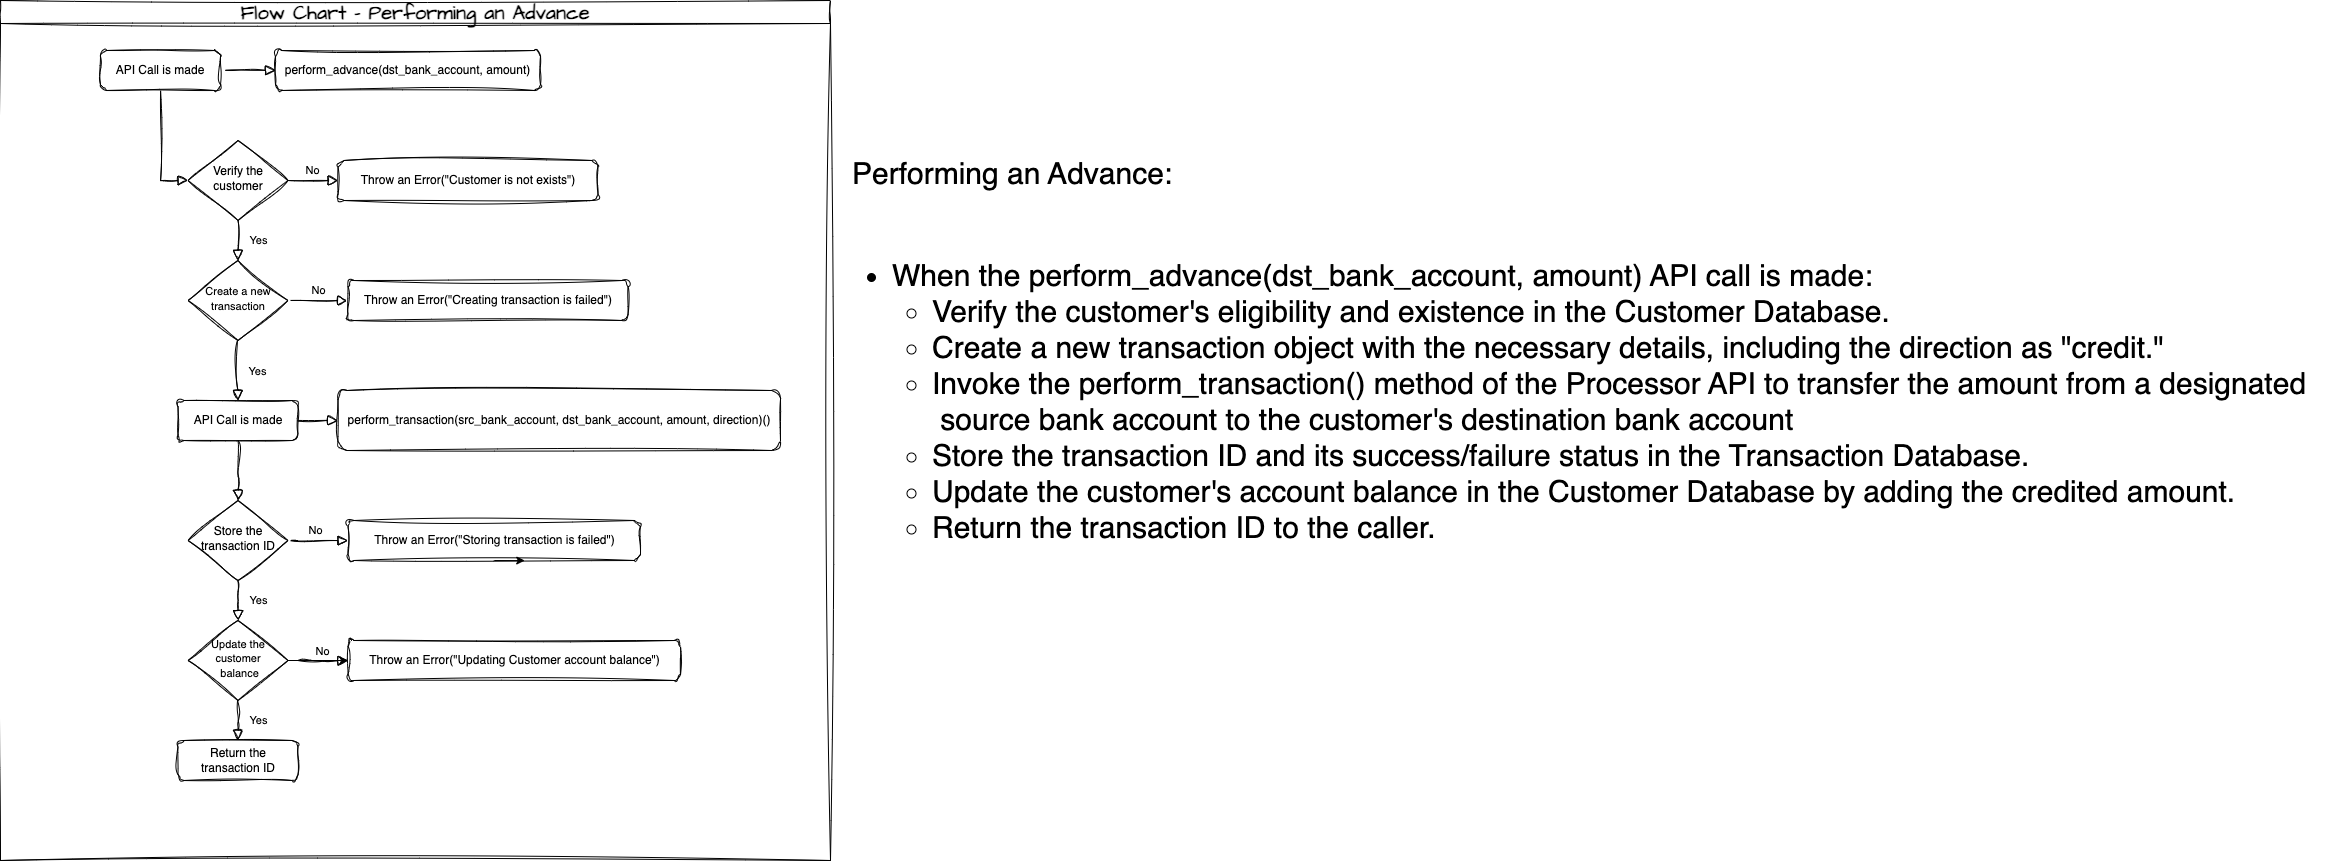

The diagram above was exported from draw.io. Its source (the exported page's mxGraphModel, read from the mxfile embedded in the PNG):
<mxGraphModel dx="2403" dy="1177" grid="1" gridSize="10" guides="1" tooltips="1" connect="1" arrows="1" fold="1" page="1" pageScale="1" pageWidth="827" pageHeight="1169" math="0" shadow="0">
  <root>
    <mxCell id="WIyWlLk6GJQsqaUBKTNV-0" />
    <mxCell id="WIyWlLk6GJQsqaUBKTNV-1" parent="WIyWlLk6GJQsqaUBKTNV-0" />
    <mxCell id="WIyWlLk6GJQsqaUBKTNV-2" value="" style="rounded=0;html=1;jettySize=auto;orthogonalLoop=1;fontSize=11;endArrow=block;endFill=0;endSize=8;strokeWidth=1;shadow=0;labelBackgroundColor=none;edgeStyle=orthogonalEdgeStyle;sketch=1;curveFitting=1;jiggle=2;entryX=0;entryY=0.5;entryDx=0;entryDy=0;" parent="WIyWlLk6GJQsqaUBKTNV-1" source="WIyWlLk6GJQsqaUBKTNV-3" target="WIyWlLk6GJQsqaUBKTNV-6" edge="1">
      <mxGeometry relative="1" as="geometry" />
    </mxCell>
    <mxCell id="WIyWlLk6GJQsqaUBKTNV-3" value="API Call is made" style="rounded=1;whiteSpace=wrap;html=1;fontSize=12;glass=0;strokeWidth=1;shadow=0;sketch=1;curveFitting=1;jiggle=2;" parent="WIyWlLk6GJQsqaUBKTNV-1" vertex="1">
      <mxGeometry x="160" y="80" width="120" height="40" as="geometry" />
    </mxCell>
    <mxCell id="iWckdmoRfbad8piWLoUN-0" value="Flow Chart -&amp;nbsp;Performing an Advance" style="swimlane;whiteSpace=wrap;html=1;hachureGap=4;fontFamily=Architects Daughter;fontSource=https%3A%2F%2Ffonts.googleapis.com%2Fcss%3Ffamily%3DArchitects%2BDaughter;fontSize=20;strokeWidth=1;perimeterSpacing=2;sketch=1;curveFitting=1;jiggle=2;" vertex="1" parent="WIyWlLk6GJQsqaUBKTNV-1">
      <mxGeometry x="60" y="30" width="830" height="860" as="geometry" />
    </mxCell>
    <mxCell id="iWckdmoRfbad8piWLoUN-16" value="perform_advance(dst_bank_account, amount)" style="rounded=1;whiteSpace=wrap;html=1;fontSize=12;glass=0;strokeWidth=1;shadow=0;sketch=1;curveFitting=1;jiggle=2;" vertex="1" parent="iWckdmoRfbad8piWLoUN-0">
      <mxGeometry x="275" y="50" width="265" height="40" as="geometry" />
    </mxCell>
    <mxCell id="iWckdmoRfbad8piWLoUN-19" value="" style="edgeStyle=orthogonalEdgeStyle;rounded=0;html=1;jettySize=auto;orthogonalLoop=1;fontSize=11;endArrow=block;endFill=0;endSize=8;strokeWidth=1;shadow=0;labelBackgroundColor=none;sketch=1;curveFitting=1;jiggle=2;" edge="1" parent="iWckdmoRfbad8piWLoUN-0">
      <mxGeometry y="10" relative="1" as="geometry">
        <mxPoint as="offset" />
        <mxPoint x="225" y="69.8" as="sourcePoint" />
        <mxPoint x="275" y="69.8" as="targetPoint" />
      </mxGeometry>
    </mxCell>
    <mxCell id="WIyWlLk6GJQsqaUBKTNV-11" value="Return the transaction ID" style="rounded=1;whiteSpace=wrap;html=1;fontSize=12;glass=0;strokeWidth=1;shadow=0;sketch=1;curveFitting=1;jiggle=2;" parent="iWckdmoRfbad8piWLoUN-0" vertex="1">
      <mxGeometry x="177.5" y="740" width="120" height="40" as="geometry" />
    </mxCell>
    <mxCell id="WIyWlLk6GJQsqaUBKTNV-7" value="Throw an Error(&quot;Customer is not exists&quot;)" style="rounded=1;whiteSpace=wrap;html=1;fontSize=12;glass=0;strokeWidth=1;shadow=0;sketch=1;curveFitting=1;jiggle=2;" parent="iWckdmoRfbad8piWLoUN-0" vertex="1">
      <mxGeometry x="337.5" y="160" width="260" height="40" as="geometry" />
    </mxCell>
    <mxCell id="WIyWlLk6GJQsqaUBKTNV-9" value="No" style="edgeStyle=orthogonalEdgeStyle;rounded=0;html=1;jettySize=auto;orthogonalLoop=1;fontSize=11;endArrow=block;endFill=0;endSize=8;strokeWidth=1;shadow=0;labelBackgroundColor=none;sketch=1;curveFitting=1;jiggle=2;entryX=0;entryY=0.5;entryDx=0;entryDy=0;" parent="iWckdmoRfbad8piWLoUN-0" source="WIyWlLk6GJQsqaUBKTNV-10" target="WIyWlLk6GJQsqaUBKTNV-12" edge="1">
      <mxGeometry y="10" relative="1" as="geometry">
        <mxPoint as="offset" />
      </mxGeometry>
    </mxCell>
    <mxCell id="WIyWlLk6GJQsqaUBKTNV-10" value="&lt;font style=&quot;font-size: 11px;&quot;&gt;Create a new transaction &lt;/font&gt;" style="rhombus;whiteSpace=wrap;html=1;shadow=0;fontFamily=Helvetica;fontSize=12;align=center;strokeWidth=1;spacing=6;spacingTop=-4;sketch=1;curveFitting=1;jiggle=2;" parent="iWckdmoRfbad8piWLoUN-0" vertex="1">
      <mxGeometry x="187.5" y="260" width="100" height="80" as="geometry" />
    </mxCell>
    <mxCell id="iWckdmoRfbad8piWLoUN-28" value="perform_transaction(src_bank_account, dst_bank_account, amount, direction)()" style="rounded=1;whiteSpace=wrap;html=1;fontSize=12;glass=0;strokeWidth=1;shadow=0;sketch=1;curveFitting=1;jiggle=2;" vertex="1" parent="iWckdmoRfbad8piWLoUN-0">
      <mxGeometry x="337.5" y="390" width="442.5" height="60" as="geometry" />
    </mxCell>
    <mxCell id="iWckdmoRfbad8piWLoUN-21" value="No" style="edgeStyle=orthogonalEdgeStyle;rounded=0;html=1;jettySize=auto;orthogonalLoop=1;fontSize=11;endArrow=block;endFill=0;endSize=8;strokeWidth=1;shadow=0;labelBackgroundColor=none;sketch=1;curveFitting=1;jiggle=2;" edge="1" parent="iWckdmoRfbad8piWLoUN-0" target="iWckdmoRfbad8piWLoUN-23">
      <mxGeometry y="10" relative="1" as="geometry">
        <mxPoint as="offset" />
        <mxPoint x="297.5" y="540" as="sourcePoint" />
        <Array as="points">
          <mxPoint x="290" y="540" />
          <mxPoint x="290" y="540" />
        </Array>
      </mxGeometry>
    </mxCell>
    <mxCell id="iWckdmoRfbad8piWLoUN-23" value="Throw an Error(&quot;Storing transaction is failed&quot;)" style="rounded=1;whiteSpace=wrap;html=1;fontSize=12;glass=0;strokeWidth=1;shadow=0;sketch=1;curveFitting=1;jiggle=2;" vertex="1" parent="iWckdmoRfbad8piWLoUN-0">
      <mxGeometry x="347.5" y="520" width="292.5" height="40" as="geometry" />
    </mxCell>
    <mxCell id="iWckdmoRfbad8piWLoUN-22" value="Store the transaction ID" style="rhombus;whiteSpace=wrap;html=1;shadow=0;fontFamily=Helvetica;fontSize=12;align=center;strokeWidth=1;spacing=6;spacingTop=-4;sketch=1;curveFitting=1;jiggle=2;" vertex="1" parent="iWckdmoRfbad8piWLoUN-0">
      <mxGeometry x="187.5" y="500" width="100" height="80" as="geometry" />
    </mxCell>
    <mxCell id="iWckdmoRfbad8piWLoUN-29" value="" style="edgeStyle=orthogonalEdgeStyle;rounded=0;html=1;jettySize=auto;orthogonalLoop=1;fontSize=11;endArrow=block;endFill=0;endSize=8;strokeWidth=1;shadow=0;labelBackgroundColor=none;sketch=1;curveFitting=1;jiggle=2;" edge="1" parent="iWckdmoRfbad8piWLoUN-0">
      <mxGeometry y="10" relative="1" as="geometry">
        <mxPoint as="offset" />
        <mxPoint x="287.5" y="419.83" as="sourcePoint" />
        <mxPoint x="337.5" y="419.83" as="targetPoint" />
      </mxGeometry>
    </mxCell>
    <mxCell id="WIyWlLk6GJQsqaUBKTNV-12" value="Throw an Error(&quot;Creating transaction is failed&quot;)" style="rounded=1;whiteSpace=wrap;html=1;fontSize=12;glass=0;strokeWidth=1;shadow=0;sketch=1;curveFitting=1;jiggle=2;" parent="iWckdmoRfbad8piWLoUN-0" vertex="1">
      <mxGeometry x="347.5" y="280" width="280" height="40" as="geometry" />
    </mxCell>
    <mxCell id="iWckdmoRfbad8piWLoUN-32" value="Yes" style="rounded=0;html=1;jettySize=auto;orthogonalLoop=1;fontSize=11;endArrow=block;endFill=0;endSize=8;strokeWidth=1;shadow=0;labelBackgroundColor=none;edgeStyle=orthogonalEdgeStyle;sketch=1;curveFitting=1;jiggle=2;entryX=0.5;entryY=0;entryDx=0;entryDy=0;" edge="1" parent="iWckdmoRfbad8piWLoUN-0" target="iWckdmoRfbad8piWLoUN-43">
      <mxGeometry x="0.0476" y="20" relative="1" as="geometry">
        <mxPoint as="offset" />
        <mxPoint x="237" y="340" as="sourcePoint" />
        <mxPoint x="237" y="380" as="targetPoint" />
      </mxGeometry>
    </mxCell>
    <mxCell id="WIyWlLk6GJQsqaUBKTNV-6" value="Verify the customer" style="rhombus;whiteSpace=wrap;html=1;shadow=0;fontFamily=Helvetica;fontSize=12;align=center;strokeWidth=1;spacing=6;spacingTop=-4;sketch=1;curveFitting=1;jiggle=2;" parent="iWckdmoRfbad8piWLoUN-0" vertex="1">
      <mxGeometry x="187.5" y="140" width="100" height="80" as="geometry" />
    </mxCell>
    <mxCell id="WIyWlLk6GJQsqaUBKTNV-5" value="No" style="edgeStyle=orthogonalEdgeStyle;rounded=0;html=1;jettySize=auto;orthogonalLoop=1;fontSize=11;endArrow=block;endFill=0;endSize=8;strokeWidth=1;shadow=0;labelBackgroundColor=none;sketch=1;curveFitting=1;jiggle=2;" parent="iWckdmoRfbad8piWLoUN-0" source="WIyWlLk6GJQsqaUBKTNV-6" target="WIyWlLk6GJQsqaUBKTNV-7" edge="1">
      <mxGeometry y="10" relative="1" as="geometry">
        <mxPoint as="offset" />
      </mxGeometry>
    </mxCell>
    <mxCell id="WIyWlLk6GJQsqaUBKTNV-4" value="Yes" style="rounded=0;html=1;jettySize=auto;orthogonalLoop=1;fontSize=11;endArrow=block;endFill=0;endSize=8;strokeWidth=1;shadow=0;labelBackgroundColor=none;edgeStyle=orthogonalEdgeStyle;sketch=1;curveFitting=1;jiggle=2;" parent="iWckdmoRfbad8piWLoUN-0" source="WIyWlLk6GJQsqaUBKTNV-6" target="WIyWlLk6GJQsqaUBKTNV-10" edge="1">
      <mxGeometry y="20" relative="1" as="geometry">
        <mxPoint as="offset" />
      </mxGeometry>
    </mxCell>
    <mxCell id="iWckdmoRfbad8piWLoUN-36" value="" style="rounded=0;html=1;jettySize=auto;orthogonalLoop=1;fontSize=11;endArrow=block;endFill=0;endSize=8;strokeWidth=1;shadow=0;labelBackgroundColor=none;edgeStyle=orthogonalEdgeStyle;sketch=1;curveFitting=1;jiggle=2;exitX=0.5;exitY=1;exitDx=0;exitDy=0;" edge="1" parent="iWckdmoRfbad8piWLoUN-0" source="iWckdmoRfbad8piWLoUN-43">
      <mxGeometry x="0.0476" y="20" relative="1" as="geometry">
        <mxPoint as="offset" />
        <mxPoint x="237.24" y="460" as="sourcePoint" />
        <mxPoint x="237.24" y="500" as="targetPoint" />
      </mxGeometry>
    </mxCell>
    <mxCell id="iWckdmoRfbad8piWLoUN-37" value="No" style="edgeStyle=orthogonalEdgeStyle;rounded=0;html=1;jettySize=auto;orthogonalLoop=1;fontSize=11;endArrow=block;endFill=0;endSize=8;strokeWidth=1;shadow=0;labelBackgroundColor=none;sketch=1;curveFitting=1;jiggle=2;" edge="1" parent="iWckdmoRfbad8piWLoUN-0" target="iWckdmoRfbad8piWLoUN-38">
      <mxGeometry y="10" relative="1" as="geometry">
        <mxPoint as="offset" />
        <mxPoint x="297.5" y="660" as="sourcePoint" />
      </mxGeometry>
    </mxCell>
    <mxCell id="iWckdmoRfbad8piWLoUN-38" value="Throw an Error(&quot;Updating Customer account balance&quot;)" style="rounded=1;whiteSpace=wrap;html=1;fontSize=12;glass=0;strokeWidth=1;shadow=0;sketch=1;curveFitting=1;jiggle=2;" vertex="1" parent="iWckdmoRfbad8piWLoUN-0">
      <mxGeometry x="347.5" y="640" width="332.5" height="40" as="geometry" />
    </mxCell>
    <mxCell id="iWckdmoRfbad8piWLoUN-42" value="" style="edgeStyle=orthogonalEdgeStyle;rounded=0;orthogonalLoop=1;jettySize=auto;html=1;" edge="1" parent="iWckdmoRfbad8piWLoUN-0" source="iWckdmoRfbad8piWLoUN-39" target="iWckdmoRfbad8piWLoUN-38">
      <mxGeometry relative="1" as="geometry" />
    </mxCell>
    <mxCell id="iWckdmoRfbad8piWLoUN-39" value="&lt;font style=&quot;font-size: 11px;&quot;&gt;Update the customer&lt;br&gt;&amp;nbsp;balance&lt;/font&gt;" style="rhombus;whiteSpace=wrap;html=1;shadow=0;fontFamily=Helvetica;fontSize=12;align=center;strokeWidth=1;spacing=6;spacingTop=-4;sketch=1;curveFitting=1;jiggle=2;" vertex="1" parent="iWckdmoRfbad8piWLoUN-0">
      <mxGeometry x="187.5" y="620" width="100" height="80" as="geometry" />
    </mxCell>
    <mxCell id="iWckdmoRfbad8piWLoUN-40" value="Yes" style="rounded=0;html=1;jettySize=auto;orthogonalLoop=1;fontSize=11;endArrow=block;endFill=0;endSize=8;strokeWidth=1;shadow=0;labelBackgroundColor=none;edgeStyle=orthogonalEdgeStyle;sketch=1;curveFitting=1;jiggle=2;" edge="1" parent="iWckdmoRfbad8piWLoUN-0">
      <mxGeometry x="0.0476" y="20" relative="1" as="geometry">
        <mxPoint as="offset" />
        <mxPoint x="237.24" y="580" as="sourcePoint" />
        <mxPoint x="237.24" y="620" as="targetPoint" />
      </mxGeometry>
    </mxCell>
    <mxCell id="iWckdmoRfbad8piWLoUN-41" style="edgeStyle=orthogonalEdgeStyle;rounded=0;orthogonalLoop=1;jettySize=auto;html=1;exitX=0.5;exitY=1;exitDx=0;exitDy=0;entryX=0.604;entryY=1.015;entryDx=0;entryDy=0;entryPerimeter=0;" edge="1" parent="iWckdmoRfbad8piWLoUN-0" source="iWckdmoRfbad8piWLoUN-23" target="iWckdmoRfbad8piWLoUN-23">
      <mxGeometry relative="1" as="geometry" />
    </mxCell>
    <mxCell id="iWckdmoRfbad8piWLoUN-43" value="API Call is made" style="rounded=1;whiteSpace=wrap;html=1;fontSize=12;glass=0;strokeWidth=1;shadow=0;sketch=1;curveFitting=1;jiggle=2;" vertex="1" parent="iWckdmoRfbad8piWLoUN-0">
      <mxGeometry x="177.5" y="400" width="120" height="40" as="geometry" />
    </mxCell>
    <mxCell id="iWckdmoRfbad8piWLoUN-44" value="Yes" style="rounded=0;html=1;jettySize=auto;orthogonalLoop=1;fontSize=11;endArrow=block;endFill=0;endSize=8;strokeWidth=1;shadow=0;labelBackgroundColor=none;edgeStyle=orthogonalEdgeStyle;sketch=1;curveFitting=1;jiggle=2;" edge="1" parent="iWckdmoRfbad8piWLoUN-0">
      <mxGeometry x="0.0476" y="20" relative="1" as="geometry">
        <mxPoint as="offset" />
        <mxPoint x="237.07999999999998" y="700" as="sourcePoint" />
        <mxPoint x="237.07999999999998" y="740" as="targetPoint" />
      </mxGeometry>
    </mxCell>
    <mxCell id="iWckdmoRfbad8piWLoUN-45" value="&lt;font style=&quot;font-size: 30px;&quot;&gt;&lt;span style=&quot;background-color: initial;&quot;&gt;Performing an Advance:&lt;/span&gt;&lt;br&gt;&lt;/font&gt;&lt;div style=&quot;font-size: 30px;&quot;&gt;&lt;font style=&quot;font-size: 30px;&quot;&gt;&lt;br&gt;&lt;/font&gt;&lt;/div&gt;&lt;div style=&quot;font-size: 30px;&quot;&gt;&lt;ul style=&quot;&quot;&gt;&lt;li style=&quot;&quot;&gt;&lt;font style=&quot;font-size: 30px;&quot;&gt;When the perform_advance(dst_bank_account, amount) API call is made:&lt;/font&gt;&lt;/li&gt;&lt;ul style=&quot;&quot;&gt;&lt;li style=&quot;&quot;&gt;&lt;font style=&quot;font-size: 30px;&quot;&gt;Verify the customer's eligibility and existence in the Customer Database.&lt;/font&gt;&lt;/li&gt;&lt;li style=&quot;&quot;&gt;&lt;font style=&quot;font-size: 30px;&quot;&gt;Create a new transaction object with the necessary details, including the direction as &quot;credit.&quot;&lt;/font&gt;&lt;/li&gt;&lt;li style=&quot;&quot;&gt;&lt;font style=&quot;font-size: 30px;&quot;&gt;Invoke the perform_transaction() method of the Processor API to transfer the amount from a designated&lt;br&gt;&amp;nbsp;source bank account to the customer's destination bank account&lt;/font&gt;&lt;/li&gt;&lt;li style=&quot;&quot;&gt;&lt;font style=&quot;font-size: 30px;&quot;&gt;Store the transaction ID and its success/failure status in the Transaction Database.&lt;/font&gt;&lt;/li&gt;&lt;li style=&quot;&quot;&gt;&lt;font style=&quot;font-size: 30px;&quot;&gt;Update the customer's account balance in the Customer Database by adding the credited amount.&lt;/font&gt;&lt;/li&gt;&lt;li style=&quot;&quot;&gt;&lt;font style=&quot;font-size: 30px;&quot;&gt;Return the transaction ID to the caller.&lt;/font&gt;&lt;/li&gt;&lt;/ul&gt;&lt;/ul&gt;&lt;/div&gt;" style="text;html=1;align=left;verticalAlign=middle;resizable=0;points=[];autosize=1;strokeColor=none;fillColor=none;" vertex="1" parent="WIyWlLk6GJQsqaUBKTNV-1">
      <mxGeometry x="910" y="180" width="1480" height="430" as="geometry" />
    </mxCell>
  </root>
</mxGraphModel>